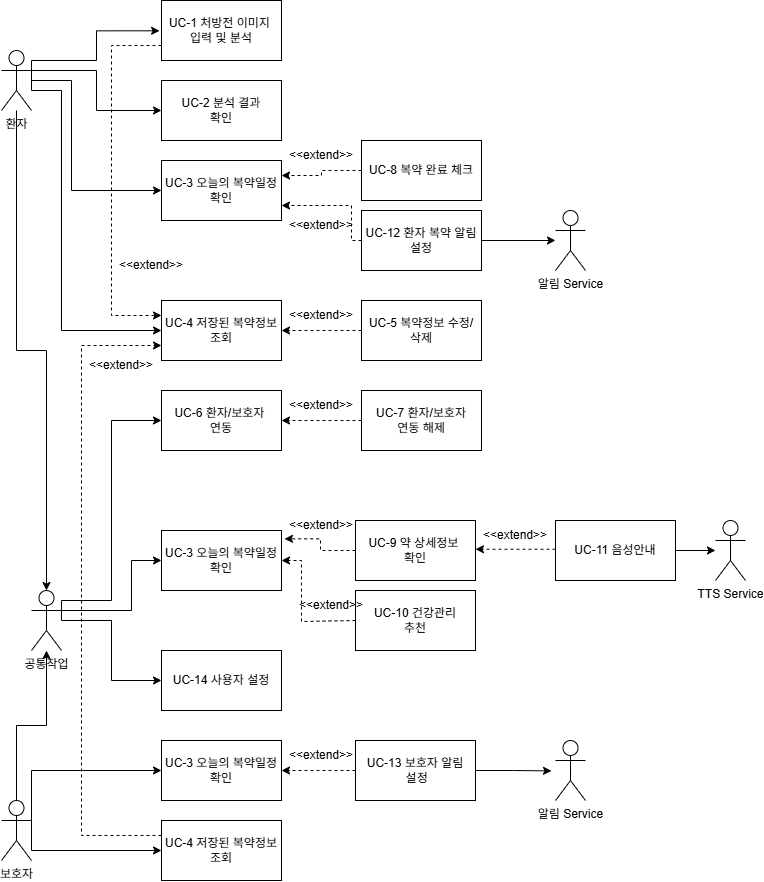

The diagram above was exported from draw.io. Its source (the exported page's mxGraphModel, read from the mxfile embedded in the PNG):
<mxGraphModel dx="1334" dy="887" grid="1" gridSize="10" guides="1" tooltips="1" connect="1" arrows="1" fold="1" page="1" pageScale="1" pageWidth="827" pageHeight="1169" background="#ffffff" math="0" shadow="0">
  <root>
    <mxCell id="0" />
    <mxCell id="1" parent="0" />
    <mxCell id="ZfkoXQB04-TTV6p4bmA_-47" edge="1" parent="1" source="ZfkoXQB04-TTV6p4bmA_-1" style="edgeStyle=orthogonalEdgeStyle;rounded=0;orthogonalLoop=1;jettySize=auto;html=1;exitX=1;exitY=0.3333333333333333;exitDx=0;exitDy=0;exitPerimeter=0;entryX=0;entryY=0.5;entryDx=0;entryDy=0;" target="ZfkoXQB04-TTV6p4bmA_-13">
      <mxGeometry relative="1" as="geometry" />
    </mxCell>
    <mxCell id="ZfkoXQB04-TTV6p4bmA_-50" edge="1" parent="1" style="edgeStyle=orthogonalEdgeStyle;rounded=0;orthogonalLoop=1;jettySize=auto;html=1;entryX=0;entryY=0.5;entryDx=0;entryDy=0;" target="ZfkoXQB04-TTV6p4bmA_-14">
      <mxGeometry relative="1" as="geometry">
        <Array as="points">
          <mxPoint x="90" y="120" />
          <mxPoint x="130" y="120" />
          <mxPoint x="130" y="230" />
        </Array>
        <mxPoint x="90" y="110" as="sourcePoint" />
      </mxGeometry>
    </mxCell>
    <mxCell id="ZfkoXQB04-TTV6p4bmA_-78" edge="1" parent="1" source="ZfkoXQB04-TTV6p4bmA_-1" style="edgeStyle=orthogonalEdgeStyle;rounded=0;orthogonalLoop=1;jettySize=auto;html=1;entryX=0;entryY=0.5;entryDx=0;entryDy=0;exitX=1;exitY=0.3333333333333333;exitDx=0;exitDy=0;exitPerimeter=0;" target="ZfkoXQB04-TTV6p4bmA_-15">
      <mxGeometry relative="1" as="geometry">
        <Array as="points">
          <mxPoint x="90" y="130" />
          <mxPoint x="120" y="130" />
          <mxPoint x="120" y="370" />
        </Array>
        <mxPoint x="100" y="130" as="sourcePoint" />
      </mxGeometry>
    </mxCell>
    <mxCell id="ZfkoXQB04-TTV6p4bmA_-1" parent="1" style="shape=umlActor;verticalLabelPosition=bottom;verticalAlign=top;html=1;outlineConnect=0;" value="환자" vertex="1">
      <mxGeometry height="60" width="30" x="60" y="90" as="geometry" />
    </mxCell>
    <mxCell id="ZfkoXQB04-TTV6p4bmA_-34" edge="1" parent="1" source="ZfkoXQB04-TTV6p4bmA_-2" style="edgeStyle=orthogonalEdgeStyle;rounded=0;orthogonalLoop=1;jettySize=auto;html=1;" target="ZfkoXQB04-TTV6p4bmA_-28">
      <mxGeometry relative="1" as="geometry" />
    </mxCell>
    <mxCell id="ZfkoXQB04-TTV6p4bmA_-64" edge="1" parent="1" source="ZfkoXQB04-TTV6p4bmA_-2" style="edgeStyle=orthogonalEdgeStyle;rounded=0;orthogonalLoop=1;jettySize=auto;html=1;exitX=1;exitY=0.3333333333333333;exitDx=0;exitDy=0;exitPerimeter=0;entryX=0;entryY=0.5;entryDx=0;entryDy=0;" target="ZfkoXQB04-TTV6p4bmA_-63">
      <mxGeometry relative="1" as="geometry">
        <Array as="points">
          <mxPoint x="90" y="810" />
        </Array>
      </mxGeometry>
    </mxCell>
    <mxCell id="ZfkoXQB04-TTV6p4bmA_-94" edge="1" parent="1" source="ZfkoXQB04-TTV6p4bmA_-2" style="edgeStyle=orthogonalEdgeStyle;rounded=0;orthogonalLoop=1;jettySize=auto;html=1;exitX=1;exitY=0.3333333333333333;exitDx=0;exitDy=0;exitPerimeter=0;entryX=0;entryY=0.5;entryDx=0;entryDy=0;" target="ZfkoXQB04-TTV6p4bmA_-93">
      <mxGeometry relative="1" as="geometry">
        <Array as="points">
          <mxPoint x="90" y="890" />
        </Array>
      </mxGeometry>
    </mxCell>
    <mxCell id="ZfkoXQB04-TTV6p4bmA_-2" parent="1" style="shape=umlActor;verticalLabelPosition=bottom;verticalAlign=top;html=1;outlineConnect=0;" value="보호자" vertex="1">
      <mxGeometry height="60" width="30" x="60" y="840" as="geometry" />
    </mxCell>
    <mxCell id="ZfkoXQB04-TTV6p4bmA_-8" parent="1" style="shape=umlActor;verticalLabelPosition=bottom;verticalAlign=top;html=1;outlineConnect=0;" value="TTS Service" vertex="1">
      <mxGeometry height="60" width="30" x="774" y="560" as="geometry" />
    </mxCell>
    <mxCell id="ZfkoXQB04-TTV6p4bmA_-9" parent="1" style="shape=umlActor;verticalLabelPosition=bottom;verticalAlign=top;html=1;outlineConnect=0;" value="알림 Service" vertex="1">
      <mxGeometry height="60" width="30" x="614" y="250" as="geometry" />
    </mxCell>
    <mxCell id="jfTTiNNH3myxI_l0JXrU-1" edge="1" parent="1" source="ZfkoXQB04-TTV6p4bmA_-12" style="edgeStyle=orthogonalEdgeStyle;rounded=0;orthogonalLoop=1;jettySize=auto;html=1;exitX=0;exitY=0.75;exitDx=0;exitDy=0;entryX=0;entryY=0.25;entryDx=0;entryDy=0;dashed=1;" target="ZfkoXQB04-TTV6p4bmA_-15">
      <mxGeometry relative="1" as="geometry">
        <Array as="points">
          <mxPoint x="170" y="85" />
          <mxPoint x="170" y="355" />
        </Array>
      </mxGeometry>
    </mxCell>
    <mxCell id="ZfkoXQB04-TTV6p4bmA_-12" parent="1" style="rounded=0;whiteSpace=wrap;html=1;" value="UC-1 처방전 이미지&amp;nbsp;&lt;div&gt;입력 및 분석&lt;/div&gt;" vertex="1">
      <mxGeometry height="60" width="120" x="220" y="40" as="geometry" />
    </mxCell>
    <mxCell id="ZfkoXQB04-TTV6p4bmA_-13" parent="1" style="rounded=0;whiteSpace=wrap;html=1;" value="UC-2 분석 결과&lt;div&gt;확인&lt;/div&gt;" vertex="1">
      <mxGeometry height="60" width="120" x="220" y="120" as="geometry" />
    </mxCell>
    <mxCell id="ZfkoXQB04-TTV6p4bmA_-14" parent="1" style="rounded=0;whiteSpace=wrap;html=1;" value="UC-3 오늘의 복약일정&lt;div&gt;확인&lt;/div&gt;" vertex="1">
      <mxGeometry height="60" width="120" x="220" y="200" as="geometry" />
    </mxCell>
    <mxCell id="ZfkoXQB04-TTV6p4bmA_-15" parent="1" style="rounded=0;whiteSpace=wrap;html=1;" value="UC-4 저장된 복약정보 조회" vertex="1">
      <mxGeometry height="60" width="120" x="220" y="340" as="geometry" />
    </mxCell>
    <mxCell id="ZfkoXQB04-TTV6p4bmA_-17" parent="1" style="rounded=0;whiteSpace=wrap;html=1;" value="UC-5 복약정보 수정/&lt;div&gt;삭제&lt;/div&gt;" vertex="1">
      <mxGeometry height="60" width="120" x="420" y="340" as="geometry" />
    </mxCell>
    <mxCell id="ZfkoXQB04-TTV6p4bmA_-18" parent="1" style="rounded=0;whiteSpace=wrap;html=1;" value="UC-9 약 상세정보&amp;nbsp;&lt;div&gt;확인&lt;/div&gt;" vertex="1">
      <mxGeometry height="60" width="120" x="414.00000000000006" y="560" as="geometry" />
    </mxCell>
    <mxCell id="ZfkoXQB04-TTV6p4bmA_-19" parent="1" style="rounded=0;whiteSpace=wrap;html=1;" value="UC-10 건강관리&lt;div&gt;추천&lt;/div&gt;" vertex="1">
      <mxGeometry height="60" width="120" x="414.00000000000006" y="630" as="geometry" />
    </mxCell>
    <mxCell id="ZfkoXQB04-TTV6p4bmA_-81" edge="1" parent="1" source="ZfkoXQB04-TTV6p4bmA_-20" style="edgeStyle=orthogonalEdgeStyle;rounded=0;orthogonalLoop=1;jettySize=auto;html=1;exitX=0;exitY=0.5;exitDx=0;exitDy=0;entryX=1;entryY=0.25;entryDx=0;entryDy=0;dashed=1;" target="ZfkoXQB04-TTV6p4bmA_-14">
      <mxGeometry relative="1" as="geometry" />
    </mxCell>
    <mxCell id="ZfkoXQB04-TTV6p4bmA_-20" parent="1" style="rounded=0;whiteSpace=wrap;html=1;" value="UC-8 복약 완료 체크" vertex="1">
      <mxGeometry height="60" width="120" x="420" y="180" as="geometry" />
    </mxCell>
    <mxCell id="ZfkoXQB04-TTV6p4bmA_-45" edge="1" parent="1" source="ZfkoXQB04-TTV6p4bmA_-21" style="edgeStyle=orthogonalEdgeStyle;rounded=0;orthogonalLoop=1;jettySize=auto;html=1;exitX=0;exitY=0.5;exitDx=0;exitDy=0;entryX=1;entryY=0.5;entryDx=0;entryDy=0;dashed=1;" target="ZfkoXQB04-TTV6p4bmA_-22">
      <mxGeometry relative="1" as="geometry" />
    </mxCell>
    <mxCell id="ZfkoXQB04-TTV6p4bmA_-21" parent="1" style="rounded=0;whiteSpace=wrap;html=1;" value="UC-7 환자/보호자&lt;div&gt;연동 해제&lt;/div&gt;" vertex="1">
      <mxGeometry height="60" width="120" x="420" y="430" as="geometry" />
    </mxCell>
    <mxCell id="ZfkoXQB04-TTV6p4bmA_-22" parent="1" style="rounded=0;whiteSpace=wrap;html=1;" value="UC-6 환자/보호자&amp;nbsp;&lt;div&gt;연동&lt;/div&gt;" vertex="1">
      <mxGeometry height="60" width="120" x="220" y="430" as="geometry" />
    </mxCell>
    <mxCell id="ZfkoXQB04-TTV6p4bmA_-62" edge="1" parent="1" source="ZfkoXQB04-TTV6p4bmA_-23" style="edgeStyle=orthogonalEdgeStyle;rounded=0;orthogonalLoop=1;jettySize=auto;html=1;exitX=1;exitY=0.5;exitDx=0;exitDy=0;" target="ZfkoXQB04-TTV6p4bmA_-8">
      <mxGeometry relative="1" as="geometry" />
    </mxCell>
    <mxCell id="ZfkoXQB04-TTV6p4bmA_-23" parent="1" style="rounded=0;whiteSpace=wrap;html=1;" value="UC-11 음성안내" vertex="1">
      <mxGeometry height="60" width="120" x="614" y="560" as="geometry" />
    </mxCell>
    <mxCell id="ZfkoXQB04-TTV6p4bmA_-26" parent="1" style="rounded=0;whiteSpace=wrap;html=1;" value="UC-14 사용자 설정" vertex="1">
      <mxGeometry height="60" width="120" x="220" y="690" as="geometry" />
    </mxCell>
    <mxCell id="ZfkoXQB04-TTV6p4bmA_-43" edge="1" parent="1" source="ZfkoXQB04-TTV6p4bmA_-28" style="edgeStyle=orthogonalEdgeStyle;rounded=0;orthogonalLoop=1;jettySize=auto;html=1;exitX=1;exitY=0.3333333333333333;exitDx=0;exitDy=0;exitPerimeter=0;entryX=0;entryY=0.5;entryDx=0;entryDy=0;" target="ZfkoXQB04-TTV6p4bmA_-22">
      <mxGeometry relative="1" as="geometry">
        <Array as="points">
          <mxPoint x="120" y="640" />
          <mxPoint x="170" y="640" />
          <mxPoint x="170" y="460" />
        </Array>
      </mxGeometry>
    </mxCell>
    <mxCell id="ZfkoXQB04-TTV6p4bmA_-67" edge="1" parent="1" source="ZfkoXQB04-TTV6p4bmA_-28" style="edgeStyle=orthogonalEdgeStyle;rounded=0;orthogonalLoop=1;jettySize=auto;html=1;exitX=1;exitY=0.3333333333333333;exitDx=0;exitDy=0;exitPerimeter=0;entryX=0;entryY=0.5;entryDx=0;entryDy=0;">
      <mxGeometry relative="1" as="geometry">
        <Array as="points">
          <mxPoint x="190" y="650" />
          <mxPoint x="190" y="600" />
        </Array>
        <mxPoint x="220" y="600" as="targetPoint" />
      </mxGeometry>
    </mxCell>
    <mxCell id="ZfkoXQB04-TTV6p4bmA_-85" edge="1" parent="1" source="ZfkoXQB04-TTV6p4bmA_-28" style="edgeStyle=orthogonalEdgeStyle;rounded=0;orthogonalLoop=1;jettySize=auto;html=1;exitX=1;exitY=0.3333333333333333;exitDx=0;exitDy=0;exitPerimeter=0;entryX=0;entryY=0.5;entryDx=0;entryDy=0;" target="ZfkoXQB04-TTV6p4bmA_-26">
      <mxGeometry relative="1" as="geometry">
        <Array as="points">
          <mxPoint x="120" y="660" />
          <mxPoint x="170" y="660" />
          <mxPoint x="170" y="720" />
        </Array>
      </mxGeometry>
    </mxCell>
    <mxCell id="ZfkoXQB04-TTV6p4bmA_-28" parent="1" style="shape=umlActor;verticalLabelPosition=bottom;verticalAlign=top;html=1;outlineConnect=0;" value="공통작업" vertex="1">
      <mxGeometry height="60" width="30" x="90" y="630" as="geometry" />
    </mxCell>
    <mxCell id="ZfkoXQB04-TTV6p4bmA_-33" edge="1" parent="1" source="ZfkoXQB04-TTV6p4bmA_-1" style="edgeStyle=orthogonalEdgeStyle;rounded=0;orthogonalLoop=1;jettySize=auto;html=1;entryX=0.5;entryY=0;entryDx=0;entryDy=0;entryPerimeter=0;" target="ZfkoXQB04-TTV6p4bmA_-28">
      <mxGeometry relative="1" as="geometry" />
    </mxCell>
    <mxCell id="ZfkoXQB04-TTV6p4bmA_-46" parent="1" style="text;html=1;whiteSpace=wrap;strokeColor=none;fillColor=none;align=center;verticalAlign=middle;rounded=0;" value="&amp;lt;&amp;lt;extend&amp;gt;&amp;gt;" vertex="1">
      <mxGeometry height="30" width="60" x="350" y="430" as="geometry" />
    </mxCell>
    <mxCell id="ZfkoXQB04-TTV6p4bmA_-49" edge="1" parent="1" source="ZfkoXQB04-TTV6p4bmA_-1" style="edgeStyle=orthogonalEdgeStyle;rounded=0;orthogonalLoop=1;jettySize=auto;html=1;entryX=-0.016;entryY=0.505;entryDx=0;entryDy=0;entryPerimeter=0;exitX=1;exitY=0.3333333333333333;exitDx=0;exitDy=0;exitPerimeter=0;" target="ZfkoXQB04-TTV6p4bmA_-12">
      <mxGeometry relative="1" as="geometry">
        <Array as="points">
          <mxPoint x="90" y="100" />
          <mxPoint x="155" y="100" />
          <mxPoint x="155" y="70" />
        </Array>
        <mxPoint x="100" y="90" as="sourcePoint" />
      </mxGeometry>
    </mxCell>
    <mxCell id="ZfkoXQB04-TTV6p4bmA_-53" parent="1" style="text;html=1;whiteSpace=wrap;strokeColor=none;fillColor=none;align=center;verticalAlign=middle;rounded=0;" value="&amp;lt;&amp;lt;extend&amp;gt;&amp;gt;" vertex="1">
      <mxGeometry height="30" width="60" x="350" y="180" as="geometry" />
    </mxCell>
    <mxCell id="ZfkoXQB04-TTV6p4bmA_-55" parent="1" style="text;html=1;whiteSpace=wrap;strokeColor=none;fillColor=none;align=center;verticalAlign=middle;rounded=0;" value="&amp;lt;&amp;lt;extend&amp;gt;&amp;gt;" vertex="1">
      <mxGeometry height="30" width="60" x="350.00000000000006" y="550" as="geometry" />
    </mxCell>
    <mxCell id="ZfkoXQB04-TTV6p4bmA_-56" edge="1" parent="1" source="ZfkoXQB04-TTV6p4bmA_-19" style="edgeStyle=orthogonalEdgeStyle;rounded=0;orthogonalLoop=1;jettySize=auto;html=1;entryX=1;entryY=0.5;entryDx=0;entryDy=0;dashed=1;exitX=0;exitY=0.5;exitDx=0;exitDy=0;">
      <mxGeometry relative="1" as="geometry">
        <Array as="points">
          <mxPoint x="414" y="661" />
          <mxPoint x="360" y="661" />
          <mxPoint x="360" y="600" />
        </Array>
        <mxPoint x="416.84000000000003" y="661.4100000000001" as="sourcePoint" />
        <mxPoint x="340" y="600" as="targetPoint" />
      </mxGeometry>
    </mxCell>
    <mxCell id="ZfkoXQB04-TTV6p4bmA_-57" parent="1" style="text;html=1;whiteSpace=wrap;strokeColor=none;fillColor=none;align=center;verticalAlign=middle;rounded=0;" value="&amp;lt;&amp;lt;extend&amp;gt;&amp;gt;" vertex="1">
      <mxGeometry height="30" width="60" x="360.00000000000006" y="630" as="geometry" />
    </mxCell>
    <mxCell id="ZfkoXQB04-TTV6p4bmA_-60" edge="1" parent="1" style="edgeStyle=orthogonalEdgeStyle;rounded=0;orthogonalLoop=1;jettySize=auto;html=1;exitX=0;exitY=0.5;exitDx=0;exitDy=0;entryX=1;entryY=0.5;entryDx=0;entryDy=0;dashed=1;">
      <mxGeometry relative="1" as="geometry">
        <mxPoint x="614" y="588.75" as="sourcePoint" />
        <mxPoint x="534" y="588.75" as="targetPoint" />
      </mxGeometry>
    </mxCell>
    <mxCell id="ZfkoXQB04-TTV6p4bmA_-61" parent="1" style="text;html=1;whiteSpace=wrap;strokeColor=none;fillColor=none;align=center;verticalAlign=middle;rounded=0;" value="&amp;lt;&amp;lt;extend&amp;gt;&amp;gt;" vertex="1">
      <mxGeometry height="30" width="60" x="544" y="560" as="geometry" />
    </mxCell>
    <mxCell id="ZfkoXQB04-TTV6p4bmA_-63" parent="1" style="rounded=0;whiteSpace=wrap;html=1;" value="UC-3 오늘의 복약일정&lt;div&gt;확인&lt;/div&gt;" vertex="1">
      <mxGeometry height="60" width="120" x="220" y="780" as="geometry" />
    </mxCell>
    <mxCell id="ZfkoXQB04-TTV6p4bmA_-68" edge="1" parent="1" source="ZfkoXQB04-TTV6p4bmA_-18" style="edgeStyle=orthogonalEdgeStyle;rounded=0;orthogonalLoop=1;jettySize=auto;html=1;exitX=0;exitY=0.5;exitDx=0;exitDy=0;entryX=1.025;entryY=0.139;entryDx=0;entryDy=0;entryPerimeter=0;dashed=1;">
      <mxGeometry relative="1" as="geometry">
        <mxPoint x="343" y="578.3399999999999" as="targetPoint" />
      </mxGeometry>
    </mxCell>
    <mxCell id="ZfkoXQB04-TTV6p4bmA_-75" edge="1" parent="1" style="edgeStyle=orthogonalEdgeStyle;rounded=0;orthogonalLoop=1;jettySize=auto;html=1;exitX=0;exitY=0.5;exitDx=0;exitDy=0;entryX=1;entryY=0.5;entryDx=0;entryDy=0;dashed=1;">
      <mxGeometry relative="1" as="geometry">
        <mxPoint x="420" y="369.9999999999999" as="sourcePoint" />
        <mxPoint x="340" y="370" as="targetPoint" />
      </mxGeometry>
    </mxCell>
    <mxCell id="ZfkoXQB04-TTV6p4bmA_-77" parent="1" style="text;html=1;whiteSpace=wrap;strokeColor=none;fillColor=none;align=center;verticalAlign=middle;rounded=0;" value="&amp;lt;&amp;lt;extend&amp;gt;&amp;gt;" vertex="1">
      <mxGeometry height="30" width="60" x="350" y="340" as="geometry" />
    </mxCell>
    <mxCell id="ZfkoXQB04-TTV6p4bmA_-82" edge="1" parent="1" source="ZfkoXQB04-TTV6p4bmA_-80" style="edgeStyle=orthogonalEdgeStyle;rounded=0;orthogonalLoop=1;jettySize=auto;html=1;exitX=0;exitY=0.5;exitDx=0;exitDy=0;entryX=1;entryY=0.75;entryDx=0;entryDy=0;dashed=1;" target="ZfkoXQB04-TTV6p4bmA_-14">
      <mxGeometry relative="1" as="geometry">
        <Array as="points">
          <mxPoint x="410" y="280" />
          <mxPoint x="410" y="245" />
        </Array>
      </mxGeometry>
    </mxCell>
    <mxCell id="ZfkoXQB04-TTV6p4bmA_-84" edge="1" parent="1" source="ZfkoXQB04-TTV6p4bmA_-80" style="edgeStyle=orthogonalEdgeStyle;rounded=0;orthogonalLoop=1;jettySize=auto;html=1;exitX=1;exitY=0.5;exitDx=0;exitDy=0;" target="ZfkoXQB04-TTV6p4bmA_-9">
      <mxGeometry relative="1" as="geometry" />
    </mxCell>
    <mxCell id="ZfkoXQB04-TTV6p4bmA_-80" parent="1" style="rounded=0;whiteSpace=wrap;html=1;" value="UC-12 환자 복약 알림&lt;div&gt;설정&lt;/div&gt;" vertex="1">
      <mxGeometry height="60" width="120" x="420.00000000000006" y="250" as="geometry" />
    </mxCell>
    <mxCell id="ZfkoXQB04-TTV6p4bmA_-83" parent="1" style="text;html=1;whiteSpace=wrap;strokeColor=none;fillColor=none;align=center;verticalAlign=middle;rounded=0;" value="&amp;lt;&amp;lt;extend&amp;gt;&amp;gt;" vertex="1">
      <mxGeometry height="30" width="60" x="350" y="250" as="geometry" />
    </mxCell>
    <mxCell id="ZfkoXQB04-TTV6p4bmA_-88" edge="1" parent="1" source="ZfkoXQB04-TTV6p4bmA_-86" style="edgeStyle=orthogonalEdgeStyle;rounded=0;orthogonalLoop=1;jettySize=auto;html=1;exitX=0;exitY=0.5;exitDx=0;exitDy=0;entryX=1;entryY=0.5;entryDx=0;entryDy=0;dashed=1;" target="ZfkoXQB04-TTV6p4bmA_-63">
      <mxGeometry relative="1" as="geometry" />
    </mxCell>
    <mxCell id="ZfkoXQB04-TTV6p4bmA_-92" edge="1" parent="1" source="ZfkoXQB04-TTV6p4bmA_-86" style="edgeStyle=orthogonalEdgeStyle;rounded=0;orthogonalLoop=1;jettySize=auto;html=1;exitX=1;exitY=0.5;exitDx=0;exitDy=0;">
      <mxGeometry relative="1" as="geometry">
        <mxPoint x="610" y="810.4117647058824" as="targetPoint" />
      </mxGeometry>
    </mxCell>
    <mxCell id="ZfkoXQB04-TTV6p4bmA_-86" parent="1" style="rounded=0;whiteSpace=wrap;html=1;" value="UC-13 보호자 알림&lt;div&gt;&amp;nbsp;설정&lt;/div&gt;" vertex="1">
      <mxGeometry height="60" width="120" x="414" y="780" as="geometry" />
    </mxCell>
    <mxCell id="ZfkoXQB04-TTV6p4bmA_-87" parent="1" style="rounded=0;whiteSpace=wrap;html=1;" value="UC-3 오늘의 복약일정&lt;div&gt;확인&lt;/div&gt;" vertex="1">
      <mxGeometry height="60" width="120" x="220" y="570" as="geometry" />
    </mxCell>
    <mxCell id="ZfkoXQB04-TTV6p4bmA_-90" parent="1" style="text;html=1;whiteSpace=wrap;strokeColor=none;fillColor=none;align=center;verticalAlign=middle;rounded=0;" value="&amp;lt;&amp;lt;extend&amp;gt;&amp;gt;" vertex="1">
      <mxGeometry height="30" width="60" x="350.00000000000006" y="780" as="geometry" />
    </mxCell>
    <mxCell id="ZfkoXQB04-TTV6p4bmA_-91" parent="1" style="shape=umlActor;verticalLabelPosition=bottom;verticalAlign=top;html=1;outlineConnect=0;" value="알림 Service" vertex="1">
      <mxGeometry height="60" width="30" x="614" y="780" as="geometry" />
    </mxCell>
    <mxCell id="jfTTiNNH3myxI_l0JXrU-3" edge="1" parent="1" source="ZfkoXQB04-TTV6p4bmA_-93" style="edgeStyle=orthogonalEdgeStyle;rounded=0;orthogonalLoop=1;jettySize=auto;html=1;exitX=0;exitY=0.25;exitDx=0;exitDy=0;entryX=0;entryY=0.75;entryDx=0;entryDy=0;dashed=1;" target="ZfkoXQB04-TTV6p4bmA_-15">
      <mxGeometry relative="1" as="geometry">
        <Array as="points">
          <mxPoint x="140" y="875" />
          <mxPoint x="140" y="385" />
        </Array>
      </mxGeometry>
    </mxCell>
    <mxCell id="ZfkoXQB04-TTV6p4bmA_-93" parent="1" style="rounded=0;whiteSpace=wrap;html=1;" value="UC-4 저장된 복약정보 조회" vertex="1">
      <mxGeometry height="60" width="120" x="220" y="860" as="geometry" />
    </mxCell>
    <mxCell id="jfTTiNNH3myxI_l0JXrU-2" parent="1" style="text;html=1;whiteSpace=wrap;strokeColor=none;fillColor=none;align=center;verticalAlign=middle;rounded=0;" value="&amp;lt;&amp;lt;extend&amp;gt;&amp;gt;" vertex="1">
      <mxGeometry height="30" width="60" x="180" y="290" as="geometry" />
    </mxCell>
    <mxCell id="jfTTiNNH3myxI_l0JXrU-4" parent="1" style="text;html=1;whiteSpace=wrap;strokeColor=none;fillColor=none;align=center;verticalAlign=middle;rounded=0;" value="&amp;lt;&amp;lt;extend&amp;gt;&amp;gt;" vertex="1">
      <mxGeometry height="30" width="60" x="150" y="390" as="geometry" />
    </mxCell>
  </root>
</mxGraphModel>